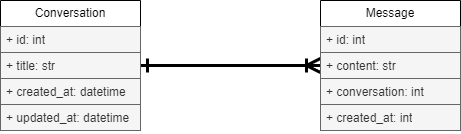

The diagram above was exported from draw.io. Its source (the exported page's mxGraphModel, read from the mxfile embedded in the PNG):
<mxGraphModel dx="996" dy="671" grid="1" gridSize="10" guides="1" tooltips="1" connect="1" arrows="1" fold="1" page="1" pageScale="1" pageWidth="850" pageHeight="1100" math="0" shadow="0">
  <root>
    <mxCell id="0" />
    <mxCell id="1" parent="0" />
    <mxCell id="27" style="edgeStyle=none;html=1;entryX=0;entryY=0.5;entryDx=0;entryDy=0;endArrow=ERoneToMany;endFill=0;startArrow=ERone;startFill=0;strokeWidth=3;targetPerimeterSpacing=0;endSize=10;startSize=10;" edge="1" parent="1" source="16" target="24">
      <mxGeometry relative="1" as="geometry" />
    </mxCell>
    <mxCell id="16" value="Conversation" style="swimlane;fontStyle=0;childLayout=stackLayout;horizontal=1;startSize=26;horizontalStack=0;resizeParent=1;resizeParentMax=0;resizeLast=0;collapsible=1;marginBottom=0;whiteSpace=wrap;html=1;" vertex="1" parent="1">
      <mxGeometry x="50" y="40" width="140" height="130" as="geometry" />
    </mxCell>
    <mxCell id="17" value="+ id: int" style="text;strokeColor=#666666;fillColor=#f5f5f5;align=left;verticalAlign=top;spacingLeft=4;spacingRight=4;overflow=hidden;rotatable=0;points=[[0,0.5],[1,0.5]];portConstraint=eastwest;whiteSpace=wrap;html=1;fontColor=#333333;" vertex="1" parent="16">
      <mxGeometry y="26" width="140" height="26" as="geometry" />
    </mxCell>
    <mxCell id="18" value="+ title: str" style="text;strokeColor=#666666;fillColor=#f5f5f5;align=left;verticalAlign=top;spacingLeft=4;spacingRight=4;overflow=hidden;rotatable=0;points=[[0,0.5],[1,0.5]];portConstraint=eastwest;whiteSpace=wrap;html=1;fontColor=#333333;" vertex="1" parent="16">
      <mxGeometry y="52" width="140" height="26" as="geometry" />
    </mxCell>
    <mxCell id="19" value="+ created_at: datetime" style="text;strokeColor=#666666;fillColor=#f5f5f5;align=left;verticalAlign=top;spacingLeft=4;spacingRight=4;overflow=hidden;rotatable=0;points=[[0,0.5],[1,0.5]];portConstraint=eastwest;whiteSpace=wrap;html=1;fontColor=#333333;" vertex="1" parent="16">
      <mxGeometry y="78" width="140" height="26" as="geometry" />
    </mxCell>
    <mxCell id="20" value="+ updated_at: datetime" style="text;strokeColor=#666666;fillColor=#f5f5f5;align=left;verticalAlign=top;spacingLeft=4;spacingRight=4;overflow=hidden;rotatable=0;points=[[0,0.5],[1,0.5]];portConstraint=eastwest;whiteSpace=wrap;html=1;fontColor=#333333;" vertex="1" parent="16">
      <mxGeometry y="104" width="140" height="26" as="geometry" />
    </mxCell>
    <mxCell id="22" value="Message" style="swimlane;fontStyle=0;childLayout=stackLayout;horizontal=1;startSize=26;horizontalStack=0;resizeParent=1;resizeParentMax=0;resizeLast=0;collapsible=1;marginBottom=0;whiteSpace=wrap;html=1;" vertex="1" parent="1">
      <mxGeometry x="370" y="40" width="140" height="130" as="geometry" />
    </mxCell>
    <mxCell id="23" value="+ id: int" style="text;strokeColor=#666666;fillColor=#f5f5f5;align=left;verticalAlign=top;spacingLeft=4;spacingRight=4;overflow=hidden;rotatable=0;points=[[0,0.5],[1,0.5]];portConstraint=eastwest;whiteSpace=wrap;html=1;fontColor=#333333;" vertex="1" parent="22">
      <mxGeometry y="26" width="140" height="26" as="geometry" />
    </mxCell>
    <mxCell id="24" value="+ content: str" style="text;strokeColor=#666666;fillColor=#f5f5f5;align=left;verticalAlign=top;spacingLeft=4;spacingRight=4;overflow=hidden;rotatable=0;points=[[0,0.5],[1,0.5]];portConstraint=eastwest;whiteSpace=wrap;html=1;fontColor=#333333;" vertex="1" parent="22">
      <mxGeometry y="52" width="140" height="26" as="geometry" />
    </mxCell>
    <mxCell id="25" value="+ conversation: int" style="text;strokeColor=#666666;fillColor=#f5f5f5;align=left;verticalAlign=top;spacingLeft=4;spacingRight=4;overflow=hidden;rotatable=0;points=[[0,0.5],[1,0.5]];portConstraint=eastwest;whiteSpace=wrap;html=1;fontColor=#333333;" vertex="1" parent="22">
      <mxGeometry y="78" width="140" height="26" as="geometry" />
    </mxCell>
    <mxCell id="28" value="+ created_at: int" style="text;strokeColor=#666666;fillColor=#f5f5f5;align=left;verticalAlign=top;spacingLeft=4;spacingRight=4;overflow=hidden;rotatable=0;points=[[0,0.5],[1,0.5]];portConstraint=eastwest;whiteSpace=wrap;html=1;fontColor=#333333;" vertex="1" parent="22">
      <mxGeometry y="104" width="140" height="26" as="geometry" />
    </mxCell>
  </root>
</mxGraphModel>